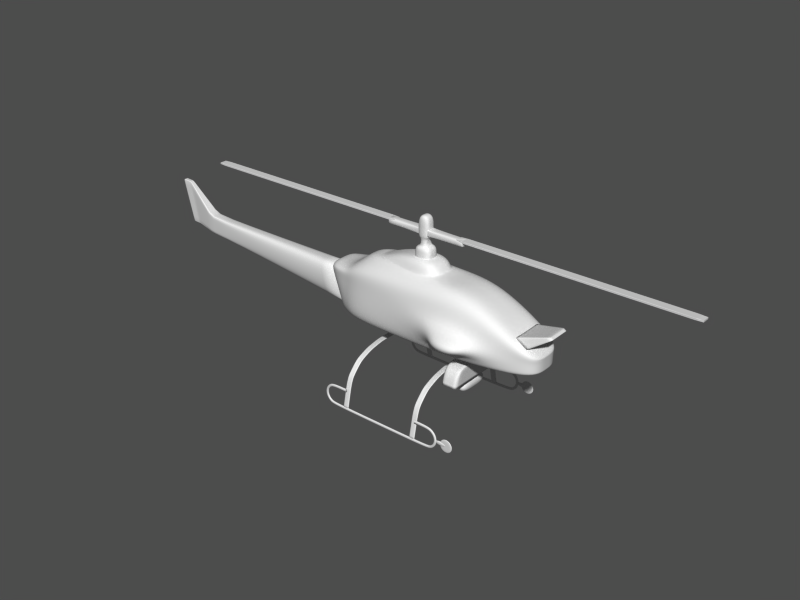 # Source: rmax.blend  (saved by Blender 2.61.0; exported with 4.5.12 LTS)
import bpy
from mathutils import Matrix  # noqa: F401  (used for matrix-valued properties, if any)

bpy.ops.wm.read_factory_settings(use_empty=True)
scene = bpy.context.scene
scene.name = 'Scene'

# ---- collections
col_collection_2 = bpy.data.collections.new('Collection 2'); scene.collection.children.link(col_collection_2)

# ---- materials (node trees are filled in below, after node groups)
mat_rmaxmat = bpy.data.materials.new('RmaxMat')
mat_rmaxmat.alpha_threshold = 0.0
mat_rmaxmat.use_transparent_shadow = False
mat_rmaxmat.roughness = 0.5
mat_rmaxmat.line_color = (0.0, 0.0, 0.0, 1.0)

# ---- material node trees

# ---- meshes
me_plane = bpy.data.meshes.new('Plane')
me_plane.from_pydata([(0.7704, -0.123, 0.5706), (0.7687, -0.123, 0.4601), (0.4028, -0.1856, 0.434), (0.4112, -0.1104, 0.796), (-0.3547, -0.08353, 0.8008), (-0.3439, -0.1657, 0.4151), (-0.4418, -0.1181, 0.4149), (-0.4425, -0.08145, 0.7029), (-0.5703, -0.05165, 0.704), (-0.5194, -0.09768, 0.4229), (0.7698, -0.123, 0.5308), (0.4503, -0.1856, 0.6093), (-0.3508, -0.1659, 0.6621), (-0.4423, -0.1255, 0.6333), (-0.6222, -0.09768, 0.6574), (0.769, -0.123, 0.4801), (0.4553, -0.1856, 0.4981), (-0.3459, -0.19, 0.4852), (-0.4419, -0.1496, 0.4842), (-0.5363, -0.09768, 0.4878), (0.2028, -0.1299, 0.8019), (0.2, -0.188, 0.4288), (0.1656, -0.201, 0.6415), (0.1722, -0.205, 0.4975), (-0.3439, 0.0, 0.4151), (0.2, 0.0, 0.4288), (0.4028, 0.0, 0.434), (-0.3547, 0.0, 0.8008), (0.2028, 0.0, 0.8019), (0.4112, 0.0, 0.796), (0.7698, 0.0, 0.5308), (0.769, 0.0, 0.4801), (0.7687, 0.0, 0.4601), (0.7704, 0.0, 0.5706), (-0.4418, 0.0, 0.4149), (-0.5194, 0.0, 0.4229), (-0.4425, 0.0, 0.7029), (-0.5703, 0.0, 0.7025), (-0.5242, 0.0, 0.432), (-0.5242, -0.07826, 0.432), (-1.647, -0.03129, 0.5469), (-1.647, 0.0, 0.5469), (-0.5701, 0.0, 0.6512), (-0.5701, -0.07826, 0.6512), (-1.647, -0.03129, 0.6554), (-1.647, 0.0, 0.6554), (-1.838, 0.0, 0.8293), (-1.838, -0.01215, 0.8293), (-1.783, 0.0, 0.5642), (-1.783, -0.01215, 0.5642), (-1.835, -0.01215, 0.5662), (-1.835, 0.0, 0.5662), (-1.903, -0.01215, 0.833), (-1.903, 0.0, 0.833), (0.2411, -0.3035, 0.5905), (0.2401, -0.3035, 0.528), (0.4119, -0.3035, 0.5249), (0.4153, -0.3035, 0.5921), (-0.5363, 0.0, 0.4878), (-0.6222, 0.0, 0.6574), (0.1309, 0.0, 0.8104), (-0.2706, 0.0, 0.8062), (0.1309, -0.1252, 0.8104), (-0.2706, -0.07603, 0.808), (-0.1057, -0.06246, 0.8741), (0.09096, -0.09213, 0.8799), (-0.1057, 0.0, 0.8722), (0.09096, 0.0, 0.8799), (0.3528, 0.0, 0.2827), (0.3528, -0.1941, 0.2827), (0.2603, -0.1941, 0.2827), (0.2603, 0.0, 0.2827), (0.3528, 0.0, 0.3937), (0.3528, -0.1677, 0.3937), (0.2603, -0.1677, 0.3937), (0.2603, 0.0, 0.3937), (0.1271, -0.1222, 0.8166), (-0.256, -0.07482, 0.8139), (0.1271, 0.0, 0.8166), (-0.256, 0.0, 0.812), (0.7701, -0.1402, 0.5507), (0.4274, -0.1648, 0.7283), (-0.3527, -0.1574, 0.7475), (-0.4424, -0.1339, 0.6811), (-0.5963, -0.1092, 0.6807), (0.182, -0.185, 0.7462), (0.7701, 0.0, 0.5507), (-0.5963, 0.0, 0.68), (0.3438, 0.0, 0.1955), (0.3438, -0.1041, 0.1955), (0.2746, -0.1041, 0.1955), (0.2746, 0.0, 0.1955), (0.3438, 0.0, 0.2647), (0.3438, -0.1041, 0.2647), (0.2746, -0.1041, 0.2647), (0.2746, 0.0, 0.2647), (0.8139, 0.0, 0.6984), (0.8139, -0.0662, 0.6984), (0.8312, -0.0662, 0.6877), (0.8312, 0.0, 0.6877), (0.6314, 0.0, 0.6468), (0.6314, -0.09518, 0.6468), (0.7089, -0.09518, 0.6038), (0.7089, 0.0, 0.6038), (0.1918, 0.0, 0.3173), (0.1918, -0.07874, 0.3172), (0.2263, -0.07874, 0.3172), (0.2263, 0.0, 0.3173), (0.1918, 0.0, 0.3087), (0.1918, -0.07727, 0.3088), (0.2263, -0.07727, 0.3088), (0.2263, 0.0, 0.3087), (0.2263, -0.1678, 0.2931), (0.1918, -0.1678, 0.2931), (0.2263, -0.1709, 0.301), (0.1918, -0.1709, 0.301), (0.1918, -0.2575, 0.2661), (0.2263, -0.2575, 0.2661), (0.1918, -0.2513, 0.2601), (0.2263, -0.2513, 0.2601), (0.2263, -0.3171, 0.1924), (0.1918, -0.3171, 0.1924), (0.2263, -0.3251, 0.1954), (0.1918, -0.3251, 0.1954), (0.1918, -0.3447, 0.1437), (0.2263, -0.3447, 0.1437), (0.1918, -0.3363, 0.1423), (0.2263, -0.3363, 0.1423), (0.2263, -0.3641, 0.01001), (0.1918, -0.3641, 0.01001), (0.2263, -0.3725, 0.01146), (0.1918, -0.3725, 0.01146), (-0.2687, -0.3725, 0.01146), (-0.2343, -0.3725, 0.01146), (-0.2687, -0.3641, 0.01001), (-0.2343, -0.3641, 0.01001), (-0.2343, -0.3363, 0.1423), (-0.2687, -0.3363, 0.1423), (-0.2343, -0.3447, 0.1437), (-0.2687, -0.3447, 0.1437), (-0.2687, -0.3251, 0.1954), (-0.2343, -0.3251, 0.1954), (-0.2687, -0.3171, 0.1924), (-0.2343, -0.3171, 0.1924), (-0.2343, -0.2513, 0.2601), (-0.2687, -0.2513, 0.2601), (-0.2343, -0.2575, 0.2661), (-0.2687, -0.2575, 0.2661), (-0.2687, -0.1709, 0.301), (-0.2343, -0.1709, 0.301), (-0.2687, -0.1678, 0.2931), (-0.2343, -0.1678, 0.2931), (-0.2343, 0.0, 0.3087), (-0.2343, -0.07727, 0.3088), (-0.2687, -0.07727, 0.3088), (-0.2687, 0.0, 0.3087), (-0.2343, 0.0, 0.3173), (-0.2343, -0.07874, 0.3172), (-0.2687, -0.07874, 0.3172), (-0.2687, 0.0, 0.3173), (0.3078, -0.3745, -0.0002133), (0.3417, -0.3745, 0.008855), (0.3664, -0.3745, 0.03363), (0.3755, -0.3745, 0.06747), (0.3664, -0.3745, 0.1013), (0.3417, -0.3745, 0.1261), (0.3078, -0.3745, 0.1352), (0.3078, -0.3745, 0.1171), (0.3326, -0.3745, 0.1104), (0.3508, -0.3745, 0.09228), (0.3574, -0.3745, 0.06747), (0.3508, -0.3745, 0.04266), (0.3326, -0.3745, 0.0245), (0.3078, -0.3745, 0.01785), (0.227, -0.3745, 0.1171), (0.227, -0.3745, 0.1352), (-0.2488, -0.3745, 0.1352), (-0.2488, -0.3745, 0.1171), (-0.0002466, -0.3745, -0.0002133), (-0.0002466, -0.3745, 0.01785), (-0.3296, -0.3745, 0.01785), (-0.3544, -0.3745, 0.0245), (-0.3726, -0.3745, 0.04266), (-0.3792, -0.3745, 0.06747), (-0.3726, -0.3745, 0.09228), (-0.3544, -0.3745, 0.1104), (-0.3296, -0.3745, 0.1171), (-0.3296, -0.3745, 0.1352), (-0.3634, -0.3745, 0.1261), (-0.3882, -0.3745, 0.1013), (-0.3973, -0.3745, 0.06747), (-0.3882, -0.3745, 0.03363), (-0.3634, -0.3745, 0.008855), (-0.3296, -0.3745, -0.0002133), (-0.3296, -0.362, -0.0002133), (-0.3634, -0.362, 0.008855), (-0.3882, -0.362, 0.03363), (-0.3973, -0.362, 0.06747), (-0.3882, -0.362, 0.1013), (-0.3634, -0.362, 0.1261), (-0.3296, -0.362, 0.1352), (-0.3296, -0.362, 0.1171), (-0.3544, -0.362, 0.1104), (-0.3726, -0.362, 0.09228), (-0.3792, -0.362, 0.06747), (-0.3726, -0.362, 0.04266), (-0.3544, -0.362, 0.0245), (-0.3296, -0.362, 0.01785), (-0.0002466, -0.362, 0.01785), (-0.0002466, -0.362, -0.0002133), (-0.2488, -0.362, 0.1171), (-0.2488, -0.362, 0.1352), (0.227, -0.362, 0.1352), (0.227, -0.362, 0.1171), (0.3078, -0.362, 0.01785), (0.3326, -0.362, 0.0245), (0.3508, -0.362, 0.04266), (0.3574, -0.362, 0.06747), (0.3508, -0.362, 0.09228), (0.3326, -0.362, 0.1104), (0.3078, -0.362, 0.1171), (0.3078, -0.362, 0.1352), (0.3417, -0.362, 0.1261), (0.3664, -0.362, 0.1013), (0.3755, -0.362, 0.06747), (0.3664, -0.362, 0.03363), (0.3417, -0.362, 0.008855), (0.3078, -0.362, -0.0002133), (0.4328, -0.3717, 0.1043), (0.4532, -0.3717, 0.09882), (0.4682, -0.3717, 0.08386), (0.4737, -0.3717, 0.06342), (0.4682, -0.3717, 0.04299), (0.4532, -0.3717, 0.02803), (0.4328, -0.3717, 0.02255), (0.4124, -0.3717, 0.02803), (0.3974, -0.3717, 0.04299), (0.3919, -0.3717, 0.06342), (0.3974, -0.3717, 0.08386), (0.4124, -0.3717, 0.09882), (0.4124, -0.3644, 0.09882), (0.3974, -0.3644, 0.08386), (0.3919, -0.3644, 0.06342), (0.3974, -0.3644, 0.04299), (0.4124, -0.3644, 0.02803), (0.4328, -0.3644, 0.02255), (0.4532, -0.3644, 0.02803), (0.4682, -0.3644, 0.04299), (0.4737, -0.3644, 0.06342), (0.4682, -0.3644, 0.08386), (0.4532, -0.3644, 0.09882), (0.4328, -0.3644, 0.1043), (0.4328, -0.3717, 0.06342), (0.4328, -0.3644, 0.06342), (0.4431, -0.3616, 0.05359), (0.4431, -0.3753, 0.05359), (0.3608, -0.3753, 0.04894), (0.3608, -0.3616, 0.04894), (0.4431, -0.3616, 0.0761), (0.4431, -0.3753, 0.0761), (0.3608, -0.3753, 0.08262), (0.3608, -0.3616, 0.08262)], [], [(11, 16, 15, 10), (16, 2, 1, 15), (5, 17, 18, 6), (17, 12, 13, 18), (6, 18, 19, 9), (18, 13, 14, 19), (16, 23, 21, 2), (23, 17, 5, 21), (22, 12, 17, 23), (21, 5, 24, 25), (2, 21, 25, 26), (20, 3, 29, 28), (10, 15, 31, 30), (15, 1, 32, 31), (6, 9, 35, 34), (8, 7, 36, 37), (5, 6, 34, 24), (7, 4, 27, 36), (3, 0, 33, 29), (1, 2, 26, 32), (40, 41, 38, 39), (42, 45, 44, 43), (38, 42, 43, 39), (39, 43, 44, 40), (40, 44, 47, 49), (44, 45, 46, 47), (41, 40, 49, 48), (48, 49, 50, 51), (47, 46, 53, 52), (49, 47, 52, 50), (50, 52, 53, 51), (22, 23, 55, 54), (23, 16, 56, 55), (11, 22, 54, 57), (16, 11, 57, 56), (57, 54, 55, 56), (19, 14, 59, 58), (9, 19, 58, 35), (27, 4, 63, 61), (20, 28, 60, 62), (4, 20, 62, 63), (64, 65, 67, 66), (70, 71, 68, 69), (72, 75, 74, 73), (68, 72, 73, 69), (69, 73, 74, 70), (70, 74, 75, 71), (62, 76, 77, 63), (76, 65, 64, 77), (60, 78, 76, 62), (78, 67, 65, 76), (63, 77, 79, 61), (77, 64, 66, 79), (10, 80, 81, 11), (80, 0, 3, 81), (12, 82, 83, 13), (82, 4, 7, 83), (13, 83, 84, 14), (83, 7, 8, 84), (20, 85, 81, 3), (85, 22, 11, 81), (4, 82, 85, 20), (82, 12, 22, 85), (0, 80, 86, 33), (80, 10, 30, 86), (37, 87, 84, 8), (87, 59, 14, 84), (90, 91, 88, 89), (92, 95, 94, 93), (88, 92, 93, 89), (89, 93, 94, 90), (90, 94, 95, 91), (101, 97, 96, 100), (102, 98, 97, 101), (103, 99, 98, 102), (99, 96, 97, 98), (101, 100, 103, 102), (109, 105, 104, 108), (111, 107, 106, 110), (107, 104, 105, 106), (109, 108, 111, 110), (109, 110, 112, 113), (106, 105, 115, 114), (110, 106, 114, 112), (105, 109, 113, 115), (115, 113, 118, 116), (112, 114, 117, 119), (114, 115, 116, 117), (113, 112, 119, 118), (118, 119, 120, 121), (117, 116, 123, 122), (119, 117, 122, 120), (116, 118, 121, 123), (123, 121, 126, 124), (120, 122, 125, 127), (122, 123, 124, 125), (121, 120, 127, 126), (126, 127, 128, 129), (125, 124, 131, 130), (127, 125, 130, 128), (124, 126, 129, 131), (128, 130, 131, 129), (135, 133, 132, 134), (139, 137, 134, 132), (136, 138, 133, 135), (138, 139, 132, 133), (137, 136, 135, 134), (142, 143, 136, 137), (141, 140, 139, 138), (143, 141, 138, 136), (140, 142, 137, 139), (147, 145, 142, 140), (144, 146, 141, 143), (146, 147, 140, 141), (145, 144, 143, 142), (150, 151, 144, 145), (149, 148, 147, 146), (151, 149, 146, 144), (148, 150, 145, 147), (158, 154, 150, 148), (153, 157, 149, 151), (157, 158, 148, 149), (154, 153, 151, 150), (154, 155, 152, 153), (156, 159, 158, 157), (152, 156, 157, 153), (154, 158, 159, 155), (166, 167, 168, 165), (165, 168, 169, 164), (164, 169, 170, 163), (163, 170, 171, 162), (162, 171, 172, 161), (161, 172, 173, 160), (173, 179, 178, 160), (166, 175, 174, 167), (187, 186, 177, 176), (180, 193, 178, 179), (192, 193, 180, 181), (191, 192, 181, 182), (190, 191, 182, 183), (189, 190, 183, 184), (188, 189, 184, 185), (187, 188, 185, 186), (178, 209, 227, 160), (173, 214, 208, 179), (193, 192, 195, 194), (192, 191, 196, 195), (191, 190, 197, 196), (190, 189, 198, 197), (189, 188, 199, 198), (188, 187, 200, 199), (186, 185, 202, 201), (185, 184, 203, 202), (184, 183, 204, 203), (183, 182, 205, 204), (182, 181, 206, 205), (181, 180, 207, 206), (178, 193, 194, 209), (180, 179, 208, 207), (177, 186, 201, 210), (176, 177, 210, 211), (187, 176, 211, 200), (166, 221, 212, 175), (175, 212, 213, 174), (174, 213, 220, 167), (172, 215, 214, 173), (171, 216, 215, 172), (170, 217, 216, 171), (169, 218, 217, 170), (168, 219, 218, 169), (167, 220, 219, 168), (165, 222, 221, 166), (164, 223, 222, 165), (163, 224, 223, 164), (162, 225, 224, 163), (161, 226, 225, 162), (160, 227, 226, 161), (219, 220, 221, 222), (218, 219, 222, 223), (217, 218, 223, 224), (216, 217, 224, 225), (215, 216, 225, 226), (214, 215, 226, 227), (209, 208, 214, 227), (213, 212, 221, 220), (210, 201, 200, 211), (209, 194, 207, 208), (207, 194, 195, 206), (206, 195, 196, 205), (205, 196, 197, 204), (204, 197, 198, 203), (203, 198, 199, 202), (202, 199, 200, 201), (228, 251, 240, 239), (239, 240, 241, 238), (238, 241, 242, 237), (237, 242, 243, 236), (236, 243, 244, 235), (235, 244, 245, 234), (234, 245, 246, 233), (233, 246, 247, 232), (232, 247, 248, 231), (231, 248, 249, 230), (230, 249, 250, 229), (229, 250, 251, 228), (239, 252, 228), (238, 252, 239), (237, 252, 238), (236, 252, 237), (235, 252, 236), (234, 252, 235), (233, 252, 234), (232, 252, 233), (231, 252, 232), (230, 252, 231), (229, 252, 230), (228, 252, 229), (250, 253, 251), (249, 253, 250), (248, 253, 249), (247, 253, 248), (246, 253, 247), (245, 253, 246), (244, 253, 245), (243, 253, 244), (242, 253, 243), (241, 253, 242), (240, 253, 241), (251, 253, 240), (256, 257, 254, 255), (258, 261, 260, 259), (254, 258, 259, 255), (255, 259, 260, 256), (256, 260, 261, 257), (257, 261, 258, 254)])
me_plane.polygons.foreach_set('use_smooth', [1, 1, 1, 1, 1, 1, 1, 1, 1, 1, 1, 1, 1, 1, 1, 1, 1, 1, 1, 1, 1, 1, 1, 1, 1, 1, 1, 1, 1, 1, 1, 1, 1, 1, 1, 1, 1, 1, 1, 1, 1, 1, 1, 1, 1, 1, 1, 1, 1, 1, 1, 1, 1, 1, 1, 1, 1, 1, 1, 1, 1, 1, 1, 1, 1, 1, 1, 1, 1, 1, 1, 1, 1, 1, 1, 1, 1, 1, 1, 1, 1, 1, 1, 1, 1, 1, 1, 1, 1, 1, 1, 1, 1, 1, 1, 1, 1, 1, 1, 1, 1, 1, 1, 1, 1, 1, 1, 1, 1, 1, 1, 1, 1, 1, 1, 1, 1, 1, 1, 1, 1, 1, 1, 1, 1, 1, 1, 0, 0, 0, 0, 0, 0, 0, 0, 0, 0, 0, 0, 0, 0, 0, 0, 0, 0, 0, 0, 0, 0, 0, 0, 0, 0, 0, 0, 0, 0, 0, 0, 0, 0, 0, 0, 0, 0, 0, 0, 0, 0, 0, 0, 0, 0, 0, 0, 0, 0, 0, 0, 0, 0, 0, 0, 0, 0, 0, 0, 0, 0, 0, 0, 0, 0, 0, 0, 0, 0, 0, 0, 0, 0, 0, 0, 0, 0, 0, 0, 0, 0, 0, 0, 0, 0, 0, 0, 0, 0, 0, 0, 0, 0, 0, 0, 0, 0, 0, 0, 0, 0, 0, 0, 0, 0, 0, 0])
_k = {(38, 39): 1.0, (40, 41): 0.89804, (42, 43): 1.0, (44, 45): 0.89804, (39, 43): 1.0, (38, 42): 1.0, (40, 44): 0.89804, (44, 47): 0.89804, (47, 49): 0.89804, (40, 49): 0.89804, (45, 46): 0.89804, (46, 47): 0.89804, (48, 49): 0.89804, (41, 48): 0.89804, (49, 50): 0.89804, (50, 51): 0.89804, (48, 51): 0.89804, (46, 53): 0.89804, (52, 53): 0.89804, (47, 52): 0.89804, (50, 52): 0.89804, (51, 53): 0.89804, (69, 70): 1.0, (68, 69): 1.0, (68, 71): 1.0, (70, 71): 1.0, (72, 73): 0.49804, (73, 74): 0.00784, (74, 75): 0.49804, (72, 75): 1.0, (69, 73): 0.49804, (68, 72): 1.0, (70, 74): 0.49804, (71, 75): 1.0, (96, 100): 0.58039, (97, 101): 0.58039, (99, 103): 0.58039, (98, 102): 0.58039, (96, 99): 0.58039, (96, 97): 0.58039, (97, 98): 0.58039, (98, 99): 0.58039, (100, 101): 1.0, (100, 103): 1.0, (102, 103): 1.0, (101, 102): 1.0, (104, 108): 0.29804, (105, 109): 0.29804, (107, 111): 0.29804, (106, 110): 0.29804, (104, 105): 0.29804, (106, 107): 0.29804, (108, 109): 0.29804, (110, 111): 0.29804, (110, 112): 0.29804, (109, 113): 0.29804, (105, 115): 0.29804, (106, 114): 0.29804, (112, 114): 0.29804, (113, 115): 0.29804, (113, 118): 0.29804, (116, 118): 0.29804, (115, 116): 0.29804, (114, 117): 0.29804, (117, 119): 0.29804, (112, 119): 0.29804, (119, 120): 0.29804, (118, 121): 0.29804, (116, 123): 0.29804, (117, 122): 0.29804, (120, 122): 0.29804, (121, 123): 0.29804, (121, 126): 0.29804, (124, 126): 0.29804, (123, 124): 0.29804, (122, 125): 0.29804, (125, 127): 0.29804, (120, 127): 0.29804, (127, 128): 0.29804, (128, 129): 1.0, (126, 129): 0.29804, (124, 131): 0.29804, (130, 131): 1.0, (125, 130): 0.29804, (128, 130): 1.0, (129, 131): 1.0, (132, 134): 1.0, (133, 135): 1.0, (133, 138): 0.29804, (132, 133): 1.0, (132, 139): 0.29804, (134, 137): 0.29804, (134, 135): 1.0, (135, 136): 0.29804, (136, 143): 0.29804, (136, 138): 0.29804, (138, 141): 0.29804, (139, 140): 0.29804, (137, 139): 0.29804, (137, 142): 0.29804, (140, 142): 0.29804, (141, 143): 0.29804, (141, 146): 0.29804, (140, 147): 0.29804, (142, 145): 0.29804, (143, 144): 0.29804, (144, 151): 0.29804, (144, 146): 0.29804, (146, 149): 0.29804, (147, 148): 0.29804, (145, 147): 0.29804, (145, 150): 0.29804, (148, 150): 0.29804, (149, 151): 0.29804, (149, 157): 0.29804, (148, 158): 0.29804, (150, 154): 0.29804, (151, 153): 0.29804, (152, 153): 0.29804, (154, 155): 0.29804, (156, 157): 0.29804, (158, 159): 0.29804, (153, 157): 0.29804, (152, 156): 0.29804, (154, 158): 0.29804, (155, 159): 0.29804, (174, 175): 1.0, (176, 177): 1.0, (177, 210): 1.0, (210, 211): 1.0, (176, 211): 1.0, (175, 212): 1.0, (174, 213): 1.0, (212, 213): 1.0}
me_plane.attributes.new('crease_edge', 'FLOAT', 'EDGE').data.foreach_set('value', [_k.get((min(e.vertices), max(e.vertices)), 0.0) for e in me_plane.edges])
_uv = me_plane.uv_layers.new(name='UVMap')
_uv.uv.foreach_set('vector', [0.8364, 0.4845, 0.8371, 0.4206, 0.8815, 0.4102, 0.8816, 0.4394, 0.8371, 0.4206, 0.8296, 0.3837, 0.8815, 0.3987, 0.8815, 0.4102, 0.7239, 0.3729, 0.7236, 0.4131, 0.71, 0.4126, 0.7101, 0.3727, 0.7236, 0.4131, 0.7229, 0.5148, 0.71, 0.4983, 0.71, 0.4126, 0.7101, 0.3727, 0.71, 0.4126, 0.6967, 0.4146, 0.6991, 0.3773, 0.71, 0.4126, 0.71, 0.4983, 0.6845, 0.5121, 0.6967, 0.4146, 0.8371, 0.4206, 0.797, 0.4202, 0.8009, 0.3808, 0.8296, 0.3837, 0.797, 0.4202, 0.7236, 0.4131, 0.7239, 0.3729, 0.8009, 0.3808, 0.7961, 0.503, 0.7229, 0.5148, 0.7236, 0.4131, 0.797, 0.4202, 0.8009, 0.3808, 0.7239, 0.3729, 0.7239, 0.3729, 0.8009, 0.3808, 0.8296, 0.3837, 0.8009, 0.3808, 0.8009, 0.3808, 0.8296, 0.3837, 0.8013, 0.5952, 0.8308, 0.5918, 0.8308, 0.5918, 0.8013, 0.5952, 0.8816, 0.4394, 0.8815, 0.4102, 0.8815, 0.4102, 0.8816, 0.4394, 0.8815, 0.4102, 0.8815, 0.3987, 0.8815, 0.3987, 0.8815, 0.4102, 0.7101, 0.3727, 0.6991, 0.3773, 0.6991, 0.3773, 0.7101, 0.3727, 0.6919, 0.5389, 0.71, 0.5383, 0.71, 0.5383, 0.6919, 0.5381, 0.7239, 0.3729, 0.7101, 0.3727, 0.7101, 0.3727, 0.7239, 0.3729, 0.71, 0.5383, 0.7224, 0.5946, 0.7224, 0.5946, 0.71, 0.5383, 0.8308, 0.5918, 0.8817, 0.4622, 0.8817, 0.4622, 0.8308, 0.5918, 0.8815, 0.3987, 0.8296, 0.3837, 0.8296, 0.3837, 0.8815, 0.3987, 0.5394, 0.4486, 0.5394, 0.4486, 0.6984, 0.3826, 0.6984, 0.3826, 0.6919, 0.5086, 0.5394, 0.511, 0.5394, 0.511, 0.6919, 0.5086, 0.6984, 0.3826, 0.6919, 0.5086, 0.6919, 0.5086, 0.6984, 0.3826, 0.6984, 0.3826, 0.6919, 0.5086, 0.5394, 0.511, 0.5394, 0.4486, 0.5394, 0.4486, 0.5394, 0.511, 0.5123, 0.611, 0.5202, 0.4586, 0.5394, 0.511, 0.5394, 0.511, 0.5123, 0.611, 0.5123, 0.611, 0.5394, 0.4486, 0.5394, 0.4486, 0.5202, 0.4586, 0.5202, 0.4586, 0.5202, 0.4586, 0.5202, 0.4586, 0.5128, 0.4597, 0.5128, 0.4597, 0.5123, 0.611, 0.5123, 0.611, 0.5032, 0.6131, 0.5032, 0.6131, 0.5202, 0.4586, 0.5123, 0.611, 0.5032, 0.6131, 0.5128, 0.4597, 0.5128, 0.4597, 0.5032, 0.6131, 0.5032, 0.6131, 0.5128, 0.4597, 0.7961, 0.503, 0.797, 0.4202, 0.8066, 0.4378, 0.8068, 0.4737, 0.797, 0.4202, 0.8371, 0.4206, 0.831, 0.436, 0.8066, 0.4378, 0.8364, 0.4845, 0.7961, 0.503, 0.8068, 0.4737, 0.8314, 0.4746, 0.8371, 0.4206, 0.8364, 0.4845, 0.8314, 0.4746, 0.831, 0.436, 0.8314, 0.4746, 0.8068, 0.4737, 0.8066, 0.4378, 0.831, 0.436, 0.6967, 0.4146, 0.6845, 0.5121, 0.6845, 0.5121, 0.6967, 0.4146, 0.6991, 0.3773, 0.6967, 0.4146, 0.6967, 0.4146, 0.6991, 0.3773, 0.7224, 0.5946, 0.7224, 0.5946, 0.7343, 0.5987, 0.7343, 0.5977, 0.8013, 0.5952, 0.8013, 0.5952, 0.7911, 0.6001, 0.7911, 0.6001, 0.7224, 0.5946, 0.8013, 0.5952, 0.7911, 0.6001, 0.7343, 0.5987, 0.7576, 0.6367, 0.7855, 0.6401, 0.7855, 0.6401, 0.7576, 0.6356, 0.8095, 0.2968, 0.8095, 0.2968, 0.8226, 0.2968, 0.8226, 0.2968, 0.8226, 0.3605, 0.8095, 0.3605, 0.8095, 0.3605, 0.8226, 0.3605, 0.8226, 0.2968, 0.8226, 0.3605, 0.8226, 0.3605, 0.8226, 0.2968, 0.8226, 0.2968, 0.8226, 0.3605, 0.8095, 0.3605, 0.8095, 0.2968, 0.8095, 0.2968, 0.8095, 0.3605, 0.8095, 0.3605, 0.8095, 0.2968, 0.7911, 0.6001, 0.7906, 0.6036, 0.7364, 0.6021, 0.7343, 0.5987, 0.7906, 0.6036, 0.7855, 0.6401, 0.7576, 0.6367, 0.7364, 0.6021, 0.7911, 0.6001, 0.7906, 0.6036, 0.7906, 0.6036, 0.7911, 0.6001, 0.7906, 0.6036, 0.7855, 0.6401, 0.7855, 0.6401, 0.7906, 0.6036, 0.7343, 0.5987, 0.7364, 0.6021, 0.7364, 0.601, 0.7343, 0.5977, 0.7364, 0.6021, 0.7576, 0.6367, 0.7576, 0.6356, 0.7364, 0.601, 0.8816, 0.4394, 0.8817, 0.4508, 0.8331, 0.5529, 0.8364, 0.4845, 0.8817, 0.4508, 0.8817, 0.4622, 0.8308, 0.5918, 0.8331, 0.5529, 0.7229, 0.5148, 0.7227, 0.5639, 0.71, 0.5258, 0.71, 0.4983, 0.7227, 0.5639, 0.7224, 0.5946, 0.71, 0.5383, 0.71, 0.5258, 0.71, 0.4983, 0.71, 0.5258, 0.6882, 0.5255, 0.6845, 0.5121, 0.71, 0.5258, 0.71, 0.5383, 0.6919, 0.5389, 0.6882, 0.5255, 0.8013, 0.5952, 0.7984, 0.5632, 0.8331, 0.5529, 0.8308, 0.5918, 0.7984, 0.5632, 0.7961, 0.503, 0.8364, 0.4845, 0.8331, 0.5529, 0.7224, 0.5946, 0.7227, 0.5639, 0.7984, 0.5632, 0.8013, 0.5952, 0.7227, 0.5639, 0.7229, 0.5148, 0.7961, 0.503, 0.7984, 0.5632, 0.8817, 0.4622, 0.8817, 0.4508, 0.8817, 0.4508, 0.8817, 0.4622, 0.8817, 0.4508, 0.8816, 0.4394, 0.8816, 0.4394, 0.8817, 0.4508, 0.6919, 0.5381, 0.6882, 0.5251, 0.6882, 0.5255, 0.6919, 0.5389, 0.6882, 0.5251, 0.6845, 0.5121, 0.6845, 0.5121, 0.6882, 0.5255, 0.8115, 0.2466, 0.8115, 0.2466, 0.8213, 0.2466, 0.8213, 0.2466, 0.8213, 0.2864, 0.8115, 0.2864, 0.8115, 0.2864, 0.8213, 0.2864, 0.8213, 0.2466, 0.8213, 0.2864, 0.8213, 0.2864, 0.8213, 0.2466, 0.8213, 0.2466, 0.8213, 0.2864, 0.8115, 0.2864, 0.8115, 0.2466, 0.8115, 0.2466, 0.8115, 0.2864, 0.8115, 0.2864, 0.8115, 0.2466, 0.862, 0.506, 0.8879, 0.5357, 0.8879, 0.5357, 0.862, 0.506, 0.873, 0.4813, 0.8903, 0.5296, 0.8879, 0.5357, 0.862, 0.506, 0.873, 0.4813, 0.8903, 0.5296, 0.8903, 0.5296, 0.873, 0.4813, 0.8903, 0.5296, 0.8879, 0.5357, 0.8879, 0.5357, 0.8903, 0.5296, 0.862, 0.506, 0.862, 0.506, 0.873, 0.4813, 0.873, 0.4813, 0.7998, 0.3117, 0.7998, 0.3166, 0.7998, 0.3166, 0.7998, 0.3117, 0.8047, 0.3117, 0.8047, 0.3166, 0.8047, 0.3166, 0.8047, 0.3117, 0.8047, 0.3166, 0.7998, 0.3166, 0.7998, 0.3166, 0.8047, 0.3166, 0.7998, 0.3117, 0.7998, 0.3117, 0.8047, 0.3117, 0.8047, 0.3117, 0.7998, 0.3117, 0.8047, 0.3117, 0.8047, 0.3027, 0.7998, 0.3027, 0.8047, 0.3166, 0.7998, 0.3166, 0.7998, 0.3073, 0.8047, 0.3073, 0.8047, 0.3117, 0.8047, 0.3166, 0.8047, 0.3073, 0.8047, 0.3027, 0.7998, 0.3166, 0.7998, 0.3117, 0.7998, 0.3027, 0.7998, 0.3073, 0.7998, 0.3073, 0.7998, 0.3027, 0.7998, 0.2838, 0.7998, 0.2872, 0.8047, 0.3027, 0.8047, 0.3073, 0.8047, 0.2872, 0.8047, 0.2838, 0.8047, 0.3073, 0.7998, 0.3073, 0.7998, 0.2872, 0.8047, 0.2872, 0.7998, 0.3027, 0.8047, 0.3027, 0.8047, 0.2838, 0.7998, 0.2838, 0.7998, 0.2838, 0.8047, 0.2838, 0.8047, 0.2448, 0.7998, 0.2448, 0.8047, 0.2872, 0.7998, 0.2872, 0.7998, 0.2466, 0.8047, 0.2466, 0.8047, 0.2838, 0.8047, 0.2872, 0.8047, 0.2466, 0.8047, 0.2448, 0.7998, 0.2872, 0.7998, 0.2838, 0.7998, 0.2448, 0.7998, 0.2466, 0.7998, 0.2466, 0.7998, 0.2448, 0.7998, 0.216, 0.7998, 0.2168, 0.8047, 0.2448, 0.8047, 0.2466, 0.8047, 0.2168, 0.8047, 0.216, 0.8047, 0.2466, 0.7998, 0.2466, 0.7998, 0.2168, 0.8047, 0.2168, 0.7998, 0.2448, 0.8047, 0.2448, 0.8047, 0.216, 0.7998, 0.216, 0.7998, 0.216, 0.8047, 0.216, 0.8047, 0.14, 0.7998, 0.14, 0.8047, 0.2168, 0.7998, 0.2168, 0.7998, 0.1408, 0.8047, 0.1408, 0.8047, 0.216, 0.8047, 0.2168, 0.8047, 0.1408, 0.8047, 0.14, 0.7998, 0.2168, 0.7998, 0.216, 0.7998, 0.14, 0.7998, 0.1408, 0.8047, 0.14, 0.8047, 0.1408, 0.7998, 0.1408, 0.7998, 0.14, 0.7394, 0.14, 0.7394, 0.1408, 0.7346, 0.1408, 0.7346, 0.14, 0.7346, 0.2168, 0.7346, 0.216, 0.7346, 0.14, 0.7346, 0.1408, 0.7394, 0.216, 0.7394, 0.2168, 0.7394, 0.1408, 0.7394, 0.14, 0.7394, 0.2168, 0.7346, 0.2168, 0.7346, 0.1408, 0.7394, 0.1408, 0.7346, 0.216, 0.7394, 0.216, 0.7394, 0.14, 0.7346, 0.14, 0.7346, 0.2448, 0.7394, 0.2448, 0.7394, 0.216, 0.7346, 0.216, 0.7394, 0.2466, 0.7346, 0.2466, 0.7346, 0.2168, 0.7394, 0.2168, 0.7394, 0.2448, 0.7394, 0.2466, 0.7394, 0.2168, 0.7394, 0.216, 0.7346, 0.2466, 0.7346, 0.2448, 0.7346, 0.216, 0.7346, 0.2168, 0.7346, 0.2872, 0.7346, 0.2838, 0.7346, 0.2448, 0.7346, 0.2466, 0.7394, 0.2838, 0.7394, 0.2872, 0.7394, 0.2466, 0.7394, 0.2448, 0.7394, 0.2872, 0.7346, 0.2872, 0.7346, 0.2466, 0.7394, 0.2466, 0.7346, 0.2838, 0.7394, 0.2838, 0.7394, 0.2448, 0.7346, 0.2448, 0.7346, 0.3027, 0.7394, 0.3027, 0.7394, 0.2838, 0.7346, 0.2838, 0.7394, 0.3073, 0.7346, 0.3073, 0.7346, 0.2872, 0.7394, 0.2872, 0.7394, 0.3027, 0.7394, 0.3073, 0.7394, 0.2872, 0.7394, 0.2838, 0.7346, 0.3073, 0.7346, 0.3027, 0.7346, 0.2838, 0.7346, 0.2872, 0.7346, 0.3166, 0.7346, 0.3117, 0.7346, 0.3027, 0.7346, 0.3073, 0.7394, 0.3117, 0.7394, 0.3166, 0.7394, 0.3073, 0.7394, 0.3027, 0.7394, 0.3166, 0.7346, 0.3166, 0.7346, 0.3073, 0.7394, 0.3073, 0.7346, 0.3117, 0.7394, 0.3117, 0.7394, 0.3027, 0.7346, 0.3027, 0.7346, 0.3117, 0.7346, 0.3117, 0.7394, 0.3117, 0.7394, 0.3117, 0.7394, 0.3166, 0.7346, 0.3166, 0.7346, 0.3166, 0.7394, 0.3166, 0.7394, 0.3117, 0.7394, 0.3166, 0.7394, 0.3166, 0.7394, 0.3117, 0.7346, 0.3117, 0.7346, 0.3166, 0.7346, 0.3166, 0.7346, 0.3117, 0.8162, 0.2119, 0.8162, 0.2015, 0.8197, 0.1977, 0.821, 0.2067, 0.821, 0.2067, 0.8197, 0.1977, 0.8223, 0.1873, 0.8245, 0.1925, 0.8245, 0.1925, 0.8223, 0.1873, 0.8232, 0.173, 0.8258, 0.173, 0.8258, 0.173, 0.8232, 0.173, 0.8223, 0.1588, 0.8245, 0.1536, 0.8245, 0.1536, 0.8223, 0.1588, 0.8197, 0.1483, 0.821, 0.1393, 0.821, 0.1393, 0.8197, 0.1483, 0.8162, 0.1445, 0.8162, 0.1341, 0.8162, 0.1445, 0.7726, 0.1445, 0.7726, 0.1341, 0.8162, 0.1341, 0.8162, 0.2119, 0.8048, 0.2119, 0.8048, 0.2015, 0.8162, 0.2015, 0.7259, 0.2119, 0.7259, 0.2015, 0.7374, 0.2015, 0.7374, 0.2119, 0.7259, 0.1445, 0.7259, 0.1341, 0.7726, 0.1341, 0.7726, 0.1445, 0.7212, 0.1393, 0.7259, 0.1341, 0.7259, 0.1445, 0.7224, 0.1483, 0.7176, 0.1536, 0.7212, 0.1393, 0.7224, 0.1483, 0.7199, 0.1588, 0.7164, 0.173, 0.7176, 0.1536, 0.7199, 0.1588, 0.7189, 0.173, 0.7176, 0.1925, 0.7164, 0.173, 0.7189, 0.173, 0.7199, 0.1873, 0.7212, 0.2067, 0.7176, 0.1925, 0.7199, 0.1873, 0.7224, 0.1977, 0.7259, 0.2119, 0.7212, 0.2067, 0.7224, 0.1977, 0.7259, 0.2015, 0.7726, 0.1341, 0.7726, 0.1341, 0.8162, 0.1341, 0.8162, 0.1341, 0.8162, 0.1445, 0.8162, 0.1445, 0.7726, 0.1445, 0.7726, 0.1445, 0.7259, 0.1341, 0.7212, 0.1393, 0.7212, 0.1393, 0.7259, 0.1341, 0.7212, 0.1393, 0.7176, 0.1536, 0.7176, 0.1536, 0.7212, 0.1393, 0.7176, 0.1536, 0.7164, 0.173, 0.7164, 0.173, 0.7176, 0.1536, 0.7164, 0.173, 0.7176, 0.1925, 0.7176, 0.1925, 0.7164, 0.173, 0.7176, 0.1925, 0.7212, 0.2067, 0.7212, 0.2067, 0.7176, 0.1925, 0.7212, 0.2067, 0.7259, 0.2119, 0.7259, 0.2119, 0.7212, 0.2067, 0.7259, 0.2015, 0.7224, 0.1977, 0.7224, 0.1977, 0.7259, 0.2015, 0.7224, 0.1977, 0.7199, 0.1873, 0.7199, 0.1873, 0.7224, 0.1977, 0.7199, 0.1873, 0.7189, 0.173, 0.7189, 0.173, 0.7199, 0.1873, 0.7189, 0.173, 0.7199, 0.1588, 0.7199, 0.1588, 0.7189, 0.173, 0.7199, 0.1588, 0.7224, 0.1483, 0.7224, 0.1483, 0.7199, 0.1588, 0.7224, 0.1483, 0.7259, 0.1445, 0.7259, 0.1445, 0.7224, 0.1483, 0.7726, 0.1341, 0.7259, 0.1341, 0.7259, 0.1341, 0.7726, 0.1341, 0.7259, 0.1445, 0.7726, 0.1445, 0.7726, 0.1445, 0.7259, 0.1445, 0.7374, 0.2015, 0.7259, 0.2015, 0.7259, 0.2015, 0.7374, 0.2015, 0.7374, 0.2119, 0.7374, 0.2015, 0.7374, 0.2015, 0.7374, 0.2119, 0.7259, 0.2119, 0.7374, 0.2119, 0.7374, 0.2119, 0.7259, 0.2119, 0.8162, 0.2119, 0.8162, 0.2119, 0.8048, 0.2119, 0.8048, 0.2119, 0.8048, 0.2119, 0.8048, 0.2119, 0.8048, 0.2015, 0.8048, 0.2015, 0.8048, 0.2015, 0.8048, 0.2015, 0.8162, 0.2015, 0.8162, 0.2015, 0.8197, 0.1483, 0.8197, 0.1483, 0.8162, 0.1445, 0.8162, 0.1445, 0.8223, 0.1588, 0.8223, 0.1588, 0.8197, 0.1483, 0.8197, 0.1483, 0.8232, 0.173, 0.8232, 0.173, 0.8223, 0.1588, 0.8223, 0.1588, 0.8223, 0.1873, 0.8223, 0.1873, 0.8232, 0.173, 0.8232, 0.173, 0.8197, 0.1977, 0.8197, 0.1977, 0.8223, 0.1873, 0.8223, 0.1873, 0.8162, 0.2015, 0.8162, 0.2015, 0.8197, 0.1977, 0.8197, 0.1977, 0.821, 0.2067, 0.821, 0.2067, 0.8162, 0.2119, 0.8162, 0.2119, 0.8245, 0.1925, 0.8245, 0.1925, 0.821, 0.2067, 0.821, 0.2067, 0.8258, 0.173, 0.8258, 0.173, 0.8245, 0.1925, 0.8245, 0.1925, 0.8245, 0.1536, 0.8245, 0.1536, 0.8258, 0.173, 0.8258, 0.173, 0.821, 0.1393, 0.821, 0.1393, 0.8245, 0.1536, 0.8245, 0.1536, 0.8162, 0.1341, 0.8162, 0.1341, 0.821, 0.1393, 0.821, 0.1393, 0.8197, 0.1977, 0.8162, 0.2015, 0.8162, 0.2119, 0.821, 0.2067, 0.8223, 0.1873, 0.8197, 0.1977, 0.821, 0.2067, 0.8245, 0.1925, 0.8232, 0.173, 0.8223, 0.1873, 0.8245, 0.1925, 0.8258, 0.173, 0.8223, 0.1588, 0.8232, 0.173, 0.8258, 0.173, 0.8245, 0.1536, 0.8197, 0.1483, 0.8223, 0.1588, 0.8245, 0.1536, 0.821, 0.1393, 0.8162, 0.1445, 0.8197, 0.1483, 0.821, 0.1393, 0.8162, 0.1341, 0.7726, 0.1341, 0.7726, 0.1445, 0.8162, 0.1445, 0.8162, 0.1341, 0.8048, 0.2015, 0.8048, 0.2119, 0.8162, 0.2119, 0.8162, 0.2015, 0.7374, 0.2015, 0.7259, 0.2015, 0.7259, 0.2119, 0.7374, 0.2119, 0.7726, 0.1341, 0.7259, 0.1341, 0.7259, 0.1445, 0.7726, 0.1445, 0.7259, 0.1445, 0.7259, 0.1341, 0.7212, 0.1393, 0.7224, 0.1483, 0.7224, 0.1483, 0.7212, 0.1393, 0.7176, 0.1536, 0.7199, 0.1588, 0.7199, 0.1588, 0.7176, 0.1536, 0.7164, 0.173, 0.7189, 0.173, 0.7189, 0.173, 0.7164, 0.173, 0.7176, 0.1925, 0.7199, 0.1873, 0.7199, 0.1873, 0.7176, 0.1925, 0.7212, 0.2067, 0.7224, 0.1977, 0.7224, 0.1977, 0.7212, 0.2067, 0.7259, 0.2119, 0.7259, 0.2015, 0.8339, 0.1942, 0.8339, 0.1942, 0.831, 0.191, 0.831, 0.191, 0.831, 0.191, 0.831, 0.191, 0.8289, 0.1824, 0.8289, 0.1824, 0.8289, 0.1824, 0.8289, 0.1824, 0.8281, 0.1707, 0.8281, 0.1707, 0.8281, 0.1707, 0.8281, 0.1707, 0.8289, 0.1589, 0.8289, 0.1589, 0.8289, 0.1589, 0.8289, 0.1589, 0.831, 0.1503, 0.831, 0.1503, 0.831, 0.1503, 0.831, 0.1503, 0.8339, 0.1472, 0.8339, 0.1472, 0.8339, 0.1472, 0.8339, 0.1472, 0.8368, 0.1503, 0.8368, 0.1503, 0.8368, 0.1503, 0.8368, 0.1503, 0.8389, 0.1589, 0.8389, 0.1589, 0.8389, 0.1589, 0.8389, 0.1589, 0.8397, 0.1707, 0.8397, 0.1707, 0.8397, 0.1707, 0.8397, 0.1707, 0.8389, 0.1824, 0.8389, 0.1824, 0.8389, 0.1824, 0.8389, 0.1824, 0.8368, 0.191, 0.8368, 0.191, 0.8368, 0.191, 0.8368, 0.191, 0.8339, 0.1942, 0.8339, 0.1942, 0.831, 0.191, 0.8339, 0.1707, 0.8339, 0.1942, 0.8289, 0.1824, 0.8339, 0.1707, 0.831, 0.191, 0.8281, 0.1707, 0.8339, 0.1707, 0.8289, 0.1824, 0.8289, 0.1589, 0.8339, 0.1707, 0.8281, 0.1707, 0.831, 0.1503, 0.8339, 0.1707, 0.8289, 0.1589, 0.8339, 0.1472, 0.8339, 0.1707, 0.831, 0.1503, 0.8368, 0.1503, 0.8339, 0.1707, 0.8339, 0.1472, 0.8389, 0.1589, 0.8339, 0.1707, 0.8368, 0.1503, 0.8397, 0.1707, 0.8339, 0.1707, 0.8389, 0.1589, 0.8389, 0.1824, 0.8339, 0.1707, 0.8397, 0.1707, 0.8368, 0.191, 0.8339, 0.1707, 0.8389, 0.1824, 0.8339, 0.1942, 0.8339, 0.1707, 0.8368, 0.191, 0.8368, 0.191, 0.8339, 0.1707, 0.8339, 0.1942, 0.8389, 0.1824, 0.8339, 0.1707, 0.8368, 0.191, 0.8397, 0.1707, 0.8339, 0.1707, 0.8389, 0.1824, 0.8389, 0.1589, 0.8339, 0.1707, 0.8397, 0.1707, 0.8368, 0.1503, 0.8339, 0.1707, 0.8389, 0.1589, 0.8339, 0.1472, 0.8339, 0.1707, 0.8368, 0.1503, 0.831, 0.1503, 0.8339, 0.1707, 0.8339, 0.1472, 0.8289, 0.1589, 0.8339, 0.1707, 0.831, 0.1503, 0.8281, 0.1707, 0.8339, 0.1707, 0.8289, 0.1589, 0.8289, 0.1824, 0.8339, 0.1707, 0.8281, 0.1707, 0.831, 0.191, 0.8339, 0.1707, 0.8289, 0.1824, 0.8339, 0.1942, 0.8339, 0.1707, 0.831, 0.191, 0.8237, 0.1624, 0.8237, 0.1624, 0.8354, 0.165, 0.8354, 0.165, 0.8354, 0.178, 0.8237, 0.1817, 0.8237, 0.1817, 0.8354, 0.178, 0.8354, 0.165, 0.8354, 0.178, 0.8354, 0.178, 0.8354, 0.165, 0.8354, 0.165, 0.8354, 0.178, 0.8237, 0.1817, 0.8237, 0.1624, 0.8237, 0.1624, 0.8237, 0.1817, 0.8237, 0.1817, 0.8237, 0.1624, 0.8237, 0.1624, 0.8237, 0.1817, 0.8354, 0.178, 0.8354, 0.165])
me_plane.materials.append(mat_rmaxmat)
me_plane.use_remesh_preserve_volume = False
me_plane.use_remesh_preserve_attributes = False
me_plane.use_mirror_vertex_groups = False
me_plane.update()
me_plane_001 = bpy.data.meshes.new('Plane.001')
me_plane_001.from_pydata([(-0.05353, 0.0, 0.8313), (-0.05353, -0.05031, 0.8313), (0.04923, -0.05031, 0.8313), (0.04923, 0.0, 0.8313), (0.207, -0.02458, 1.004), (1.549, -0.02458, 1.004), (1.549, 0.0, 1.004), (0.207, 0.0, 1.004), (0.207, 0.0, 0.9922), (1.549, 0.0, 0.9922), (1.549, -0.02458, 0.9922), (0.207, -0.02458, 0.9922), (0.2478, 0.0, 1.005), (0.2478, -0.02728, 1.005), (0.2478, -0.02728, 0.9672), (0.2478, 0.0, 0.9672), (-0.2361, 0.0, 0.9672), (-0.2361, -0.02728, 0.9672), (-0.2361, -0.02728, 1.005), (-0.2361, 0.0, 1.005), (0.0, 0.0, 0.9672), (0.0, -0.02728, 0.9672), (0.0, -0.02728, 1.005), (0.0, 0.0, 1.005), (0.04923, 0.0, 0.8468), (0.04923, -0.05031, 0.8468), (-0.05353, -0.05031, 0.8468), (-0.05353, 0.0, 0.8468), (-0.05353, 0.0, 0.9022), (-0.05353, -0.05031, 0.9022), (0.04923, -0.05031, 0.9022), (0.04923, 0.0, 0.9022), (0.01824, 0.0, 0.905), (0.01824, -0.02858, 0.905), (-0.02254, -0.02858, 0.905), (-0.02254, 0.0, 0.905), (-0.02254, 0.0, 0.9519), (-0.02254, -0.02858, 0.9519), (0.01824, -0.02858, 0.9519), (0.01824, 0.0, 0.9519), (-0.03676, 0.0, 0.9575), (-0.03676, -0.03597, 0.9575), (0.03246, -0.03597, 0.9575), (0.03246, 0.0, 0.9575), (0.03246, 0.0, 1.003), (0.03246, -0.03597, 1.003), (-0.03676, -0.03597, 1.003), (-0.03676, 0.0, 1.003), (0.03246, 0.0, 1.081), (0.03246, -0.03597, 1.081), (-0.03676, -0.03597, 1.081), (-0.03676, 0.0, 1.081), (-0.1953, -0.02458, 0.9922), (-1.537, -0.02458, 0.9922), (-1.537, 0.0, 0.9922), (-0.1953, 0.0, 0.9922), (-0.1953, 0.0, 1.004), (-1.537, 0.0, 1.004), (-1.537, -0.02458, 1.004), (-0.1953, -0.02458, 1.004)], [], [(1, 0, 3, 2), (0, 1, 26, 27), (24, 25, 2, 3), (25, 26, 1, 2), (6, 5, 4, 7), (7, 4, 11, 8), (4, 5, 10, 11), (5, 6, 9, 10), (11, 10, 9, 8), (12, 15, 14, 13), (23, 12, 13, 22), (22, 13, 14, 21), (21, 14, 15, 20), (21, 17, 16, 20), (22, 18, 17, 21), (23, 19, 18, 22), (19, 16, 17, 18), (47, 40, 41, 46), (30, 29, 26, 25), (31, 30, 25, 24), (29, 28, 27, 26), (34, 35, 28, 29), (32, 33, 30, 31), (33, 34, 29, 30), (38, 37, 34, 33), (39, 38, 33, 32), (37, 36, 35, 34), (41, 40, 36, 37), (43, 42, 38, 39), (42, 41, 37, 38), (44, 45, 42, 43), (45, 46, 41, 42), (48, 51, 50, 49), (44, 48, 49, 45), (45, 49, 50, 46), (46, 50, 51, 47), (52, 53, 54, 55), (58, 57, 54, 53), (59, 58, 53, 52), (56, 59, 52, 55), (57, 58, 59, 56)])
me_plane_001.polygons.foreach_set('use_smooth', [1, 1, 1, 1, 0, 0, 0, 0, 0, 1, 1, 1, 1, 1, 1, 1, 1, 1, 1, 1, 1, 1, 1, 1, 1, 1, 1, 1, 1, 1, 1, 1, 1, 1, 1, 1, 0, 0, 0, 0, 0])
_k = {(5, 6): 0.89804, (4, 5): 0.89804, (4, 7): 0.89804, (6, 7): 0.89804, (4, 11): 0.89804, (8, 11): 0.89804, (7, 8): 0.89804, (5, 10): 0.89804, (10, 11): 0.89804, (6, 9): 0.89804, (9, 10): 0.89804, (8, 9): 0.89804, (12, 13): 0.89804, (13, 14): 0.89804, (14, 15): 0.89804, (12, 15): 0.89804, (16, 19): 0.89804, (16, 17): 0.89804, (17, 18): 0.89804, (18, 19): 0.89804, (54, 55): 0.89804, (53, 54): 0.89804, (54, 57): 0.89804, (52, 53): 0.89804, (53, 58): 0.89804, (55, 56): 0.89804, (52, 55): 0.89804, (52, 59): 0.89804, (56, 57): 0.89804, (56, 59): 0.89804, (58, 59): 0.89804, (57, 58): 0.89804}
me_plane_001.attributes.new('crease_edge', 'FLOAT', 'EDGE').data.foreach_set('value', [_k.get((min(e.vertices), max(e.vertices)), 0.0) for e in me_plane_001.edges])
_uv = me_plane_001.uv_layers.new(name='UVMap')
_uv.uv.foreach_set('vector', [0.765, 0.6343, 0.765, 0.6343, 0.7796, 0.6343, 0.7796, 0.6343, 0.7796, 0.6343, 0.7796, 0.6343, 0.765, 0.6343, 0.765, 0.6343, 0.765, 0.6343, 0.765, 0.6343, 0.7796, 0.6343, 0.7796, 0.6343, 0.765, 0.6343, 0.765, 0.6343, 0.7796, 0.6343, 0.7796, 0.6343, 0.9919, 0.7249, 0.9919, 0.7249, 0.8019, 0.7249, 0.8019, 0.7249, 0.8019, 0.7249, 0.8019, 0.7249, 0.8019, 0.7179, 0.8019, 0.7179, 0.8019, 0.7249, 0.9919, 0.7249, 0.9919, 0.7179, 0.8019, 0.7179, 0.9919, 0.7249, 0.9919, 0.7249, 0.9919, 0.7179, 0.9919, 0.7179, 0.8019, 0.7179, 0.9919, 0.7179, 0.9919, 0.7179, 0.8019, 0.7179, 0.8077, 0.7254, 0.8077, 0.7036, 0.8077, 0.7036, 0.8077, 0.7254, 0.7726, 0.7254, 0.8077, 0.7254, 0.8077, 0.7254, 0.7726, 0.7254, 0.7726, 0.7254, 0.8077, 0.7254, 0.8077, 0.7036, 0.7726, 0.7036, 0.7726, 0.7036, 0.8077, 0.7036, 0.8077, 0.7036, 0.7726, 0.7036, 0.7726, 0.7036, 0.7392, 0.7036, 0.7392, 0.7036, 0.7726, 0.7036, 0.7726, 0.7254, 0.7392, 0.7254, 0.7392, 0.7036, 0.7726, 0.7036, 0.7726, 0.7254, 0.7392, 0.7254, 0.7392, 0.7254, 0.7726, 0.7254, 0.7392, 0.7254, 0.7392, 0.7036, 0.7392, 0.7036, 0.7392, 0.7254, 0.7674, 0.7239, 0.7674, 0.698, 0.7674, 0.698, 0.7674, 0.7239, 0.7796, 0.6662, 0.765, 0.6662, 0.765, 0.6343, 0.7796, 0.6343, 0.7796, 0.6662, 0.7796, 0.6662, 0.7796, 0.6343, 0.7796, 0.6343, 0.765, 0.6662, 0.765, 0.6662, 0.765, 0.6343, 0.765, 0.6343, 0.7694, 0.6678, 0.7694, 0.6678, 0.765, 0.6662, 0.765, 0.6662, 0.7752, 0.6678, 0.7752, 0.6678, 0.7796, 0.6662, 0.7796, 0.6662, 0.7752, 0.6678, 0.7694, 0.6678, 0.765, 0.6662, 0.7796, 0.6662, 0.7752, 0.6947, 0.7694, 0.6947, 0.7694, 0.6678, 0.7752, 0.6678, 0.7752, 0.6947, 0.7752, 0.6947, 0.7752, 0.6678, 0.7752, 0.6678, 0.7694, 0.6947, 0.7694, 0.6947, 0.7694, 0.6678, 0.7694, 0.6678, 0.7674, 0.698, 0.7674, 0.698, 0.7694, 0.6947, 0.7694, 0.6947, 0.7772, 0.698, 0.7772, 0.698, 0.7752, 0.6947, 0.7752, 0.6947, 0.7772, 0.698, 0.7674, 0.698, 0.7694, 0.6947, 0.7752, 0.6947, 0.7772, 0.7239, 0.7772, 0.7239, 0.7772, 0.698, 0.7772, 0.698, 0.7772, 0.7239, 0.7674, 0.7239, 0.7674, 0.698, 0.7772, 0.698, 0.7772, 0.7691, 0.7674, 0.7691, 0.7674, 0.7691, 0.7772, 0.7691, 0.7772, 0.7239, 0.7772, 0.7691, 0.7772, 0.7691, 0.7772, 0.7239, 0.7772, 0.7239, 0.7772, 0.7691, 0.7674, 0.7691, 0.7674, 0.7239, 0.7674, 0.7239, 0.7674, 0.7691, 0.7674, 0.7691, 0.7674, 0.7239, 0.745, 0.7179, 0.555, 0.7179, 0.555, 0.7179, 0.745, 0.7179, 0.555, 0.7249, 0.555, 0.7249, 0.555, 0.7179, 0.555, 0.7179, 0.745, 0.7249, 0.555, 0.7249, 0.555, 0.7179, 0.745, 0.7179, 0.745, 0.7249, 0.745, 0.7249, 0.745, 0.7179, 0.745, 0.7179, 0.555, 0.7249, 0.555, 0.7249, 0.745, 0.7249, 0.745, 0.7249])
me_plane_001.materials.append(mat_rmaxmat)
me_plane_001.use_remesh_preserve_volume = False
me_plane_001.use_remesh_preserve_attributes = False
me_plane_001.use_mirror_vertex_groups = False
me_plane_001.update()

# ---- objects
ob_rmax = bpy.data.objects.new('Rmax', me_plane)
ob_rotor = bpy.data.objects.new('Rotor', me_plane_001)

# ---- transforms, parenting, visibility, modifiers, constraints
ob_rmax.location = (0.0, 0.0, 0.0)
ob_rmax.lineart.crease_threshold = 0.0
_m = ob_rmax.modifiers.new('Mirror', 'MIRROR')
_m.use_axis = (False, True, False)
_m.use_clip = True
_m = ob_rmax.modifiers.new('Subsurf', 'SUBSURF')
_m.uv_smooth = 'PRESERVE_CORNERS'
_m.levels = 2
_m.render_levels = 3
_m.show_only_control_edges = False
ob_rotor.parent = ob_rmax
ob_rotor.location = (0.0, 0.0, 0.02314)
ob_rotor.lineart.crease_threshold = 0.0
_m = ob_rotor.modifiers.new('Mirror', 'MIRROR')
_m.use_axis = (False, True, False)
_m.use_clip = True
_m = ob_rotor.modifiers.new('Subsurf', 'SUBSURF')
_m.uv_smooth = 'PRESERVE_CORNERS'
_m.levels = 2
_m.render_levels = 3
_m.show_only_control_edges = False

# ---- collection membership
col_collection_2.objects.link(ob_rmax)
col_collection_2.objects.link(ob_rotor)

# ---- scene / render settings (as saved in the file)
scene.frame_start = 1; scene.frame_end = 250; scene.frame_set(1)
scene.render.engine = 'BLENDER_EEVEE_NEXT'
scene.render.image_settings.file_format = 'JPEG'
scene.render.image_settings.color_mode = 'RGB'
scene.render.image_settings.compression = 90
scene.render.resolution_x = 800
scene.render.resolution_y = 600
scene.render.pixel_aspect_x = 100.0
scene.render.pixel_aspect_y = 100.0
scene.render.fps = 25
scene.render.dither_intensity = 0.0
scene.render.use_compositing = False
scene.render.use_sequencer = False
scene.render.bake_margin = 2
scene.render.bake_bias = 0.0
scene.render.use_stamp_time = False
scene.render.use_stamp_date = False
scene.render.use_stamp_frame = False
scene.render.use_stamp_camera = False
scene.render.use_stamp_scene = False
scene.render.use_stamp_filename = False
scene.render.use_stamp_render_time = False
scene.render.stamp_font_size = 0
scene.cycles.use_denoising = False
scene.cycles.samples = 10
scene.cycles.sampling_pattern = 'TABULATED_SOBOL'
scene.cycles.light_sampling_threshold = 0.0
scene.cycles.use_adaptive_sampling = False
scene.cycles.use_light_tree = False
scene.cycles.blur_glossy = 0.0
scene.cycles.volume_bounces = 1
scene.cycles.pixel_filter_type = 'GAUSSIAN'
scene.cycles.sample_clamp_indirect = 0.0
scene.view_settings.view_transform = 'Raw'
bpy.context.view_layer.update()

# ---- added for rendering (the .blend has no active camera and no usable light): camera, sun + grey world if the file has none
cam_auto = bpy.data.cameras.new('AutoCamera')
cam_auto.lens = 50.0
cam_auto.sensor_width = 36.0
cam_auto.clip_end = 1000.0
ob_auto_camera = bpy.data.objects.new('AutoCamera', cam_auto)
scene.collection.objects.link(ob_auto_camera)
ob_auto_camera.location = (3.24714, -4.10883, 3.29128)
ob_auto_camera.rotation_euler = (1.09748, -7.21219e-08, 0.694738)
scene.camera = ob_auto_camera
light_auto_sun = bpy.data.lights.new('AutoSun', 'SUN')
light_auto_sun.energy = 3.0
light_auto_sun.angle = 0.0523599
ob_auto_sun = bpy.data.objects.new('AutoSun', light_auto_sun)
scene.collection.objects.link(ob_auto_sun)
ob_auto_sun.rotation_euler = (0.872665, 0.174533, 0.523599)
if scene.world is None:
    world_auto = bpy.data.worlds.new('AutoWorld')
    world_auto.color = (0.3, 0.3, 0.3)
    scene.world = world_auto
bpy.context.view_layer.update()
